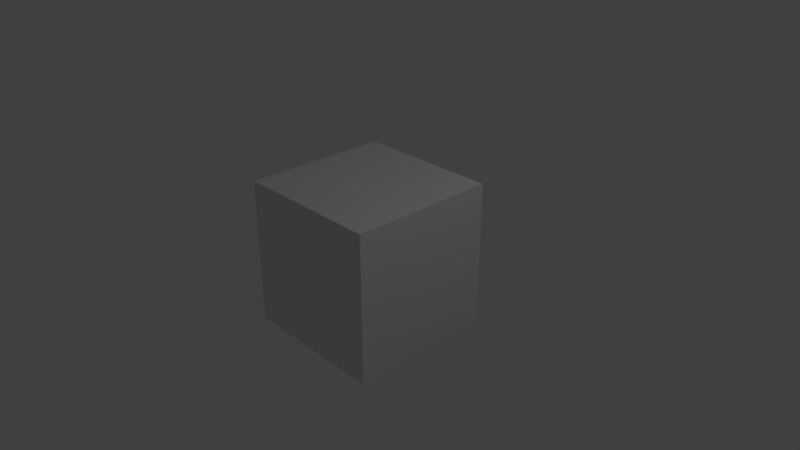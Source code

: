 # Source: Cube.blend  (saved by Blender 2.79.0; exported with 4.5.12 LTS)
import bpy
from mathutils import Matrix  # noqa: F401  (used for matrix-valued properties, if any)

bpy.ops.wm.read_factory_settings(use_empty=True)
scene = bpy.context.scene
scene.name = 'Scene'

# ---- collections
col_collection_1 = bpy.data.collections.new('Collection 1'); scene.collection.children.link(col_collection_1)

# ---- materials (node trees are filled in below, after node groups)
mat_material = bpy.data.materials.new('Material')
mat_material.alpha_threshold = 0.0
mat_material.use_transparent_shadow = False
mat_material.roughness = 0.5
mat_material.line_color = (0.0, 0.0, 0.0, 1.0)

# ---- material node trees

# ---- world
world_world = bpy.data.worlds.new('World'); scene.world = world_world
world_world.color = (0.05088, 0.05088, 0.05088)
world_world.use_sun_shadow = False
world_world.sun_shadow_jitter_overblur = 0.0
world_world.cycles.sampling_method = 'MANUAL'

# ---- cameras
cam_camera = bpy.data.cameras.new('Camera')
cam_camera.clip_end = 100.0
cam_camera.lens = 35.0
cam_camera.sensor_width = 32.0
cam_camera.sensor_height = 18.0
cam_camera.ortho_scale = 7.314
cam_camera.dof.focus_distance = 0.0
cam_camera.dof.aperture_fstop = 128.0

# ---- lights
light_lamp = bpy.data.lights.new('Lamp', 'POINT')
light_lamp.transmission_factor = 0.0
light_lamp.cutoff_distance = 30.0
light_lamp.energy = 100.0
light_lamp.shadow_buffer_clip_start = 1.001
light_lamp.shadow_soft_size = 0.1
light_lamp.shadow_maximum_resolution = 0.006
light_lamp.use_absolute_resolution = True

# ---- meshes
me_cube = bpy.data.meshes.new('Cube')
me_cube.from_pydata([(1.0, 1.0, -1.0), (1.0, -1.0, -1.0), (-1.0, -1.0, -1.0), (-1.0, 1.0, -1.0), (1.0, 1.0, 1.0), (1.0, -1.0, 1.0), (-1.0, -1.0, 1.0), (-1.0, 1.0, 1.0)], [], [(0, 1, 2, 3), (4, 7, 6, 5), (0, 4, 5, 1), (1, 5, 6, 2), (2, 6, 7, 3), (4, 0, 3, 7)])
me_cube.materials.append(mat_material)
me_cube.use_remesh_preserve_volume = False
me_cube.use_remesh_preserve_attributes = False
me_cube.use_mirror_vertex_groups = False
me_cube.update()

# ---- objects
ob_cube = bpy.data.objects.new('Cube', me_cube)
ob_lamp = bpy.data.objects.new('Lamp', light_lamp)
ob_camera = bpy.data.objects.new('Camera', cam_camera)

# ---- transforms, parenting, visibility, modifiers, constraints
ob_cube.location = (0.0, 0.0, 0.0)
ob_cube.lock_rotations_4d = False
ob_cube.empty_display_type = 'ARROWS'
ob_cube.lineart.crease_threshold = 0.0
ob_lamp.location = (4.076, 1.005, 5.904)
ob_lamp.rotation_euler = (0.6503, 0.05522, 1.866)
ob_lamp.lock_rotations_4d = False
ob_lamp.empty_display_type = 'ARROWS'
ob_lamp.color = (0.0, 0.0, 0.0, 0.0)
ob_lamp.lineart.crease_threshold = 0.0
ob_camera.location = (7.481, -6.508, 5.344)
ob_camera.rotation_euler = (1.109, 0.0, 0.8149)
ob_camera.lock_rotations_4d = False
ob_camera.empty_display_type = 'ARROWS'
ob_camera.color = (0.0, 0.0, 0.0, 0.0)
ob_camera.display_type = 'WIRE'
ob_camera.lineart.crease_threshold = 0.0

# ---- collection membership
col_collection_1.objects.link(ob_cube)
col_collection_1.objects.link(ob_lamp)
col_collection_1.objects.link(ob_camera)

# ---- scene / render settings (as saved in the file)
scene.camera = ob_camera
scene.frame_start = 1; scene.frame_end = 250; scene.frame_set(1)
scene.render.engine = 'BLENDER_EEVEE_NEXT'
scene.render.resolution_percentage = 50
scene.render.dither_intensity = 0.0
scene.cycles.use_denoising = False
scene.cycles.samples = 128
scene.cycles.sampling_pattern = 'TABULATED_SOBOL'
scene.cycles.use_adaptive_sampling = False
scene.cycles.use_light_tree = False
scene.cycles.blur_glossy = 0.0
scene.cycles.sample_clamp_indirect = 0.0
scene.view_settings.view_transform = 'Standard'
bpy.context.view_layer.update()
